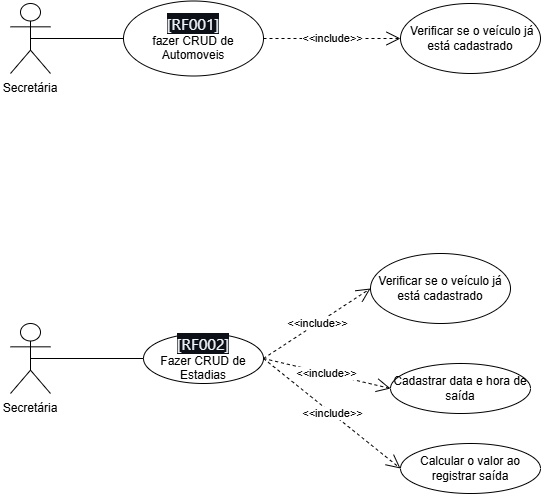

The diagram above was exported from draw.io. Its source (the exported page's mxGraphModel, read from the mxfile embedded in the PNG):
<mxGraphModel dx="1500" dy="562" grid="1" gridSize="10" guides="1" tooltips="1" connect="1" arrows="1" fold="1" page="1" pageScale="1" pageWidth="827" pageHeight="1169" math="0" shadow="0">
  <root>
    <mxCell id="0" />
    <mxCell id="1" parent="0" />
    <mxCell id="73v-H5egAk0dpEHT1ur0-1" edge="1" parent="1" source="73v-H5egAk0dpEHT1ur0-2" style="rounded=0;orthogonalLoop=1;jettySize=auto;html=1;exitX=0.5;exitY=0.5;exitDx=0;exitDy=0;exitPerimeter=0;entryX=0;entryY=0.5;entryDx=0;entryDy=0;endArrow=none;endFill=0;" target="73v-H5egAk0dpEHT1ur0-4">
      <mxGeometry relative="1" as="geometry" />
    </mxCell>
    <mxCell id="73v-H5egAk0dpEHT1ur0-2" parent="1" style="shape=umlActor;verticalLabelPosition=bottom;verticalAlign=top;html=1;outlineConnect=0;fontColor=none;noLabel=1;" value="Actor" vertex="1">
      <mxGeometry height="70" width="40" x="80" y="210" as="geometry" />
    </mxCell>
    <mxCell id="73v-H5egAk0dpEHT1ur0-3" parent="1" style="text;html=1;whiteSpace=wrap;strokeColor=none;fillColor=none;align=center;verticalAlign=middle;rounded=0;" value="Secretária" vertex="1">
      <mxGeometry height="30" width="60" x="70" y="280" as="geometry" />
    </mxCell>
    <mxCell id="73v-H5egAk0dpEHT1ur0-4" parent="1" style="ellipse;whiteSpace=wrap;html=1;" value="&lt;span style=&quot;color: rgb(240, 246, 252); font-family: &amp;quot;Mona Sans VF&amp;quot;, -apple-system, BlinkMacSystemFont, &amp;quot;Segoe UI&amp;quot;, &amp;quot;Noto Sans&amp;quot;, Helvetica, Arial, sans-serif, &amp;quot;Apple Color Emoji&amp;quot;, &amp;quot;Segoe UI Emoji&amp;quot;; font-size: 16px; text-align: start; background-color: rgb(13, 17, 23);&quot;&gt;[RF001]&lt;/span&gt;&lt;div&gt;fazer CRUD de Automoveis&lt;/div&gt;" vertex="1">
      <mxGeometry height="75" width="140" x="193" y="207.5" as="geometry" />
    </mxCell>
    <mxCell id="73v-H5egAk0dpEHT1ur0-5" parent="1" style="ellipse;whiteSpace=wrap;html=1;" value="&lt;div&gt;&lt;span style=&quot;color: rgb(240, 246, 252); font-family: &amp;quot;Mona Sans VF&amp;quot;, -apple-system, BlinkMacSystemFont, &amp;quot;Segoe UI&amp;quot;, &amp;quot;Noto Sans&amp;quot;, Helvetica, Arial, sans-serif, &amp;quot;Apple Color Emoji&amp;quot;, &amp;quot;Segoe UI Emoji&amp;quot;; font-size: 16px; text-align: start; background-color: rgb(13, 17, 23);&quot;&gt;[RF002]&lt;/span&gt;&lt;/div&gt;Fazer CRUD de Estadias" vertex="1">
      <mxGeometry height="50" width="120" x="213" y="540" as="geometry" />
    </mxCell>
    <mxCell id="73v-H5egAk0dpEHT1ur0-6" edge="1" parent="1" source="73v-H5egAk0dpEHT1ur0-7" style="rounded=0;orthogonalLoop=1;jettySize=auto;html=1;entryX=0;entryY=0.5;entryDx=0;entryDy=0;endArrow=none;endFill=0;exitX=0.5;exitY=0.5;exitDx=0;exitDy=0;exitPerimeter=0;" target="73v-H5egAk0dpEHT1ur0-5">
      <mxGeometry relative="1" as="geometry">
        <mxPoint x="190" y="570" as="sourcePoint" />
      </mxGeometry>
    </mxCell>
    <mxCell id="73v-H5egAk0dpEHT1ur0-7" parent="1" style="shape=umlActor;verticalLabelPosition=bottom;verticalAlign=top;html=1;outlineConnect=0;fontColor=none;noLabel=1;" value="Actor" vertex="1">
      <mxGeometry height="70" width="40" x="80" y="530" as="geometry" />
    </mxCell>
    <mxCell id="73v-H5egAk0dpEHT1ur0-8" parent="1" style="text;html=1;whiteSpace=wrap;strokeColor=none;fillColor=none;align=center;verticalAlign=middle;rounded=0;" value="Secretária" vertex="1">
      <mxGeometry height="30" width="60" x="70" y="600" as="geometry" />
    </mxCell>
    <mxCell id="73v-H5egAk0dpEHT1ur0-9" parent="1" style="ellipse;whiteSpace=wrap;html=1;" value="&lt;div&gt;&lt;span style=&quot;background-color: transparent; color: light-dark(rgb(0, 0, 0), rgb(255, 255, 255));&quot;&gt;&amp;nbsp;Verificar se o veículo já está cadastrado&lt;/span&gt;&lt;/div&gt;" vertex="1">
      <mxGeometry height="70" width="140" x="470" y="210" as="geometry" />
    </mxCell>
    <mxCell id="73v-H5egAk0dpEHT1ur0-10" edge="1" parent="1" source="73v-H5egAk0dpEHT1ur0-4" style="endArrow=open;endSize=12;dashed=1;html=1;rounded=0;exitX=1;exitY=0.5;exitDx=0;exitDy=0;entryX=0;entryY=0.5;entryDx=0;entryDy=0;" target="73v-H5egAk0dpEHT1ur0-9" value="&amp;lt;&amp;lt;include&amp;gt;&amp;gt;">
      <mxGeometry relative="1" width="160" as="geometry">
        <mxPoint x="180" y="380" as="sourcePoint" />
        <mxPoint x="340" y="380" as="targetPoint" />
      </mxGeometry>
    </mxCell>
    <mxCell id="73v-H5egAk0dpEHT1ur0-11" parent="1" style="ellipse;whiteSpace=wrap;html=1;" value="Verificar se o veículo já está cadastrado" vertex="1">
      <mxGeometry height="70" width="140" x="440" y="460" as="geometry" />
    </mxCell>
    <mxCell id="73v-H5egAk0dpEHT1ur0-12" parent="1" style="ellipse;whiteSpace=wrap;html=1;" value="Cadastrar data e hora de saída" vertex="1">
      <mxGeometry height="50" width="140" x="460" y="570" as="geometry" />
    </mxCell>
    <mxCell id="73v-H5egAk0dpEHT1ur0-13" parent="1" style="ellipse;whiteSpace=wrap;html=1;" value="Calcular o valor ao registrar saída" vertex="1">
      <mxGeometry height="50" width="140" x="470" y="650" as="geometry" />
    </mxCell>
    <mxCell id="73v-H5egAk0dpEHT1ur0-14" edge="1" parent="1" source="73v-H5egAk0dpEHT1ur0-5" style="endArrow=open;endSize=12;dashed=1;html=1;rounded=0;exitX=1;exitY=0.5;exitDx=0;exitDy=0;entryX=0;entryY=0.5;entryDx=0;entryDy=0;" target="73v-H5egAk0dpEHT1ur0-11" value="&amp;lt;&amp;lt;include&amp;gt;&amp;gt;">
      <mxGeometry relative="1" width="160" as="geometry">
        <mxPoint x="440" y="240" as="sourcePoint" />
        <mxPoint x="577" y="240" as="targetPoint" />
      </mxGeometry>
    </mxCell>
    <mxCell id="73v-H5egAk0dpEHT1ur0-15" edge="1" parent="1" source="73v-H5egAk0dpEHT1ur0-5" style="endArrow=open;endSize=12;dashed=1;html=1;rounded=0;exitX=1;exitY=0.5;exitDx=0;exitDy=0;entryX=0;entryY=0.5;entryDx=0;entryDy=0;" target="73v-H5egAk0dpEHT1ur0-12" value="&amp;lt;&amp;lt;include&amp;gt;&amp;gt;">
      <mxGeometry relative="1" width="160" as="geometry">
        <mxPoint x="440" y="240" as="sourcePoint" />
        <mxPoint x="577" y="240" as="targetPoint" />
      </mxGeometry>
    </mxCell>
    <mxCell id="73v-H5egAk0dpEHT1ur0-16" edge="1" parent="1" source="73v-H5egAk0dpEHT1ur0-5" style="endArrow=open;endSize=12;dashed=1;html=1;rounded=0;exitX=1;exitY=0.5;exitDx=0;exitDy=0;entryX=0;entryY=0.5;entryDx=0;entryDy=0;" target="73v-H5egAk0dpEHT1ur0-13" value="&amp;lt;&amp;lt;include&amp;gt;&amp;gt;">
      <mxGeometry relative="1" width="160" as="geometry">
        <mxPoint x="440" y="240" as="sourcePoint" />
        <mxPoint x="577" y="240" as="targetPoint" />
      </mxGeometry>
    </mxCell>
  </root>
</mxGraphModel>